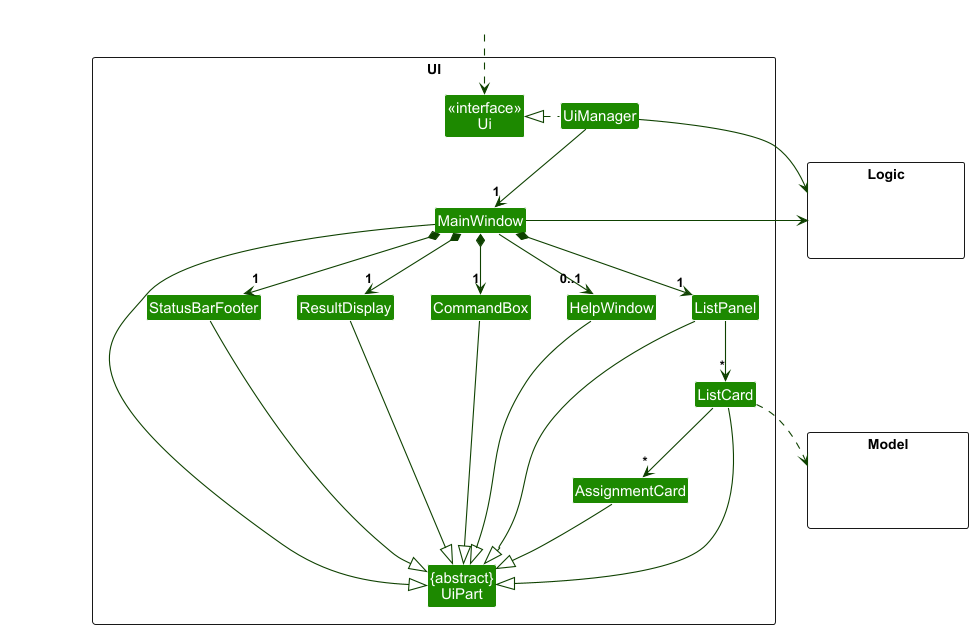

The diagram above was rendered by PlantUML. Its source (embedded in the PNG):
@startuml
!include style.puml
skinparam arrowThickness 1.1
skinparam arrowColor UI_COLOR_T4
skinparam classBackgroundColor UI_COLOR

package UI <<Rectangle>>{
Class "<<interface>>\nUi" as Ui
Class "{abstract}\nUiPart" as UiPart
Class UiManager
Class MainWindow
Class HelpWindow
Class ResultDisplay
Class ListPanel
Class ListCard
Class AssignmentCard
Class StatusBarFooter
Class CommandBox
}

package Model <<Rectangle>> {
Class HiddenModel #FFFFFF
}

package Logic <<Rectangle>> {
Class HiddenLogic #FFFFFF
}

Class HiddenOutside #FFFFFF
HiddenOutside ..> Ui

UiManager .left.|> Ui
UiManager -down-> "1" MainWindow
MainWindow *-down->  "1" CommandBox
MainWindow *-down-> "1" ResultDisplay
MainWindow *-down-> "1" ListPanel
MainWindow *-down-> "1" StatusBarFooter
MainWindow --> "0..1" HelpWindow

ListPanel -down-> "*" ListCard
ListCard -down-> “*” AssignmentCard

MainWindow -left-|> UiPart

ResultDisplay --|> UiPart
CommandBox --|> UiPart
ListPanel --|> UiPart
ListCard --|> UiPart
AssignmentCard --|> UiPart
StatusBarFooter --|> UiPart
HelpWindow --|> UiPart

ListCard ..> Model
UiManager -right-> Logic
MainWindow -left-> Logic

ListPanel -[hidden]left- HelpWindow
HelpWindow -[hidden]left- CommandBox
CommandBox -[hidden]left- ResultDisplay
ResultDisplay -[hidden]left- StatusBarFooter

MainWindow -[hidden]-|> UiPart
@enduml